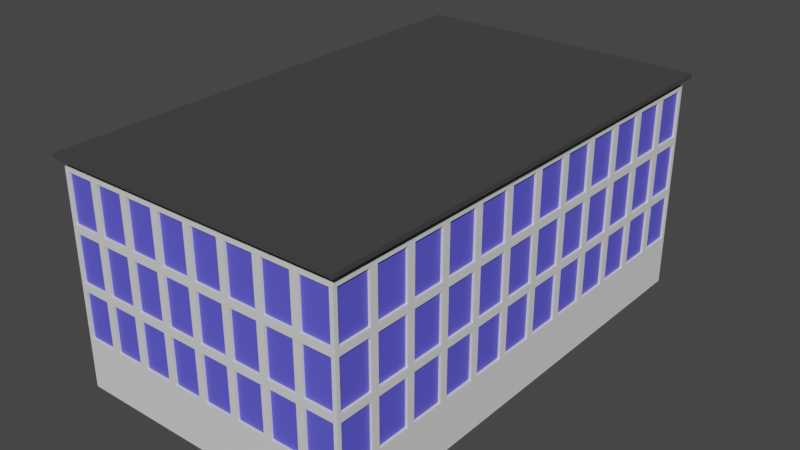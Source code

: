 # Source: office3.blend  (saved by Blender 2.92.15; exported with 4.5.12 LTS)
import bpy
from mathutils import Matrix  # noqa: F401  (used for matrix-valued properties, if any)

bpy.ops.wm.read_factory_settings(use_empty=True)
scene = bpy.context.scene
scene.name = 'Scene'

# ---- collections
col_collection = bpy.data.collections.new('Collection'); scene.collection.children.link(col_collection)

# ---- materials (node trees are filled in below, after node groups)
mat_glass = bpy.data.materials.new('Glass')
mat_glass.use_transparent_shadow = False
mat_beton = bpy.data.materials.new('Beton')
mat_beton.use_transparent_shadow = False
mat_roof = bpy.data.materials.new('Roof')
mat_roof.use_transparent_shadow = False

# ---- material node trees
mat_glass.use_nodes = True; mat_glass.node_tree.nodes.clear()
_N = mat_glass.node_tree.nodes; _L = mat_glass.node_tree.links
n0 = _N.new('ShaderNodeBsdfPrincipled'); n0.name = 'Principled BSDF'; n0.location = (10, 300)
n0.distribution = 'GGX'
n0.subsurface_method = 'BURLEY'
n0.inputs[0].default_value = (0.11, 0.1033, 0.8, 1.0)
n0.inputs[3].default_value = 1.45
n0.inputs[27].default_value = (0.0, 0.0, 0.0, 1.0)
n0.inputs[28].default_value = 1.0
n1 = _N.new('ShaderNodeOutputMaterial'); n1.name = 'Material Output'; n1.location = (300, 300)
_L.new(n0.outputs[0], n1.inputs[0])
n1.is_active_output = True
mat_beton.use_nodes = True; mat_beton.node_tree.nodes.clear()
_N = mat_beton.node_tree.nodes; _L = mat_beton.node_tree.links
n0 = _N.new('ShaderNodeBsdfPrincipled'); n0.name = 'Principled BSDF'; n0.location = (10, 300)
n0.distribution = 'GGX'
n0.subsurface_method = 'BURLEY'
n0.inputs[3].default_value = 1.45
n0.inputs[27].default_value = (0.0, 0.0, 0.0, 1.0)
n0.inputs[28].default_value = 1.0
n1 = _N.new('ShaderNodeOutputMaterial'); n1.name = 'Material Output'; n1.location = (300, 300)
_L.new(n0.outputs[0], n1.inputs[0])
n1.is_active_output = True
mat_roof.use_nodes = True; mat_roof.node_tree.nodes.clear()
_N = mat_roof.node_tree.nodes; _L = mat_roof.node_tree.links
n0 = _N.new('ShaderNodeBsdfPrincipled'); n0.name = 'Principled BSDF'; n0.location = (10, 300)
n0.distribution = 'GGX'
n0.subsurface_method = 'BURLEY'
n0.inputs[0].default_value = (0.0578, 0.0578, 0.0578, 1.0)
n0.inputs[3].default_value = 1.45
n0.inputs[27].default_value = (0.0, 0.0, 0.0, 1.0)
n0.inputs[28].default_value = 1.0
n1 = _N.new('ShaderNodeOutputMaterial'); n1.name = 'Material Output'; n1.location = (300, 300)
_L.new(n0.outputs[0], n1.inputs[0])
n1.is_active_output = True

# ---- world
world_world = bpy.data.worlds.new('World'); scene.world = world_world
world_world.use_nodes = True; world_world.node_tree.nodes.clear()
_N = world_world.node_tree.nodes; _L = world_world.node_tree.links
n0 = _N.new('ShaderNodeOutputWorld'); n0.name = 'World Output'; n0.location = (300, 300)
n1 = _N.new('ShaderNodeBackground'); n1.name = 'Background'; n1.location = (10, 300)
n1.inputs[0].default_value = (0.05088, 0.05088, 0.05088, 1.0)
_L.new(n1.outputs[0], n0.inputs[0])
n0.is_active_output = True
world_world.color = (0.05088, 0.05088, 0.05088)
world_world.use_sun_shadow = False
world_world.sun_shadow_jitter_overblur = 0.0

# ---- meshes
me_cube_001 = bpy.data.meshes.new('Cube.001')
me_cube_001.from_pydata([(0.0, 25.0, 10.33), (0.0, 12.5, 17.21), (0.0, 25.0, -1.0), (0.0, 25.0, 16.0), (15.0, 0.0, -1.0), (15.0, 0.0, 16.0), (15.0, 25.0, -1.0), (15.0, 24.6, 15.6), (0.0, 25.0, 4.667), (15.0, 24.6, 9.933), (15.0, 24.6, 5.067), (15.0, 0.0, 10.33), (15.0, 0.0, 4.667), (0.0, 20.83, 17.21), (0.0, 16.67, 17.21), (15.0, 4.167, -1.0), (15.0, 8.333, -1.0), (15.0, 12.5, -1.0), (15.0, 16.67, -1.0), (15.0, 20.83, -1.0), (15.0, 20.43, 15.6), (15.0, 17.07, 15.6), (15.0, 12.1, 15.6), (15.0, 8.733, 15.6), (15.0, 3.767, 15.6), (15.0, 20.43, 4.267), (15.0, 16.27, 5.067), (15.0, 12.1, 4.267), (15.0, 7.933, 5.067), (15.0, 4.567, 5.067), (15.0, 20.43, 10.73), (15.0, 16.27, 9.933), (15.0, 12.1, 10.73), (15.0, 7.933, 9.933), (15.0, 4.567, 9.933), (11.25, 25.0, -1.0), (7.5, 25.0, -1.0), (3.75, 25.0, -1.0), (4.15, 25.0, 15.6), (7.1, 25.0, 15.6), (11.65, 25.0, 15.6), (4.15, 25.0, 4.267), (7.9, 25.0, 5.067), (10.85, 25.0, 5.067), (4.15, 25.0, 10.73), (7.9, 25.0, 9.933), (10.85, 25.0, 9.933), (0.0, 0.0, 17.21), (0.0, 4.167, 17.21), (0.0, 8.333, 17.21), (15.0, 4.567, 15.6), (15.0, 0.4, 4.267), (15.0, 0.4, 15.6), (15.0, 0.4, -0.6), (15.0, 24.6, 10.73), (15.0, 24.6, 4.267), (15.0, 0.4, 10.73), (15.0, 3.767, -0.6), (15.0, 4.567, 4.267), (15.0, 3.767, 4.267), (15.0, 4.567, 10.73), (15.0, 3.767, 10.73), (15.0, 12.1, -0.6), (15.0, 8.733, -0.6), (15.0, 21.23, 15.6), (15.0, 17.07, -0.6), (15.0, 20.43, -0.6), (15.0, 16.27, 15.6), (15.0, 12.9, 15.6), (15.0, 7.933, 15.6), (15.0, 20.43, 5.067), (15.0, 21.23, 5.067), (15.0, 16.27, 4.267), (15.0, 17.07, 4.267), (15.0, 12.1, 5.067), (15.0, 12.9, 5.067), (15.0, 7.933, 4.267), (15.0, 8.733, 4.267), (15.0, 20.43, 9.933), (15.0, 21.23, 9.933), (15.0, 16.27, 10.73), (15.0, 17.07, 10.73), (15.0, 12.1, 9.933), (15.0, 12.9, 9.933), (15.0, 7.933, 10.73), (15.0, 8.733, 10.73), (14.6, 25.0, 15.6), (14.6, 25.0, 10.73), (14.6, 25.0, 4.267), (15.0, 21.23, -0.6), (15.0, 24.6, -0.6), (15.0, 0.4, 9.933), (15.0, 0.4, 5.067), (15.0, 4.567, -0.6), (15.0, 4.167, 4.667), (15.0, 3.767, 5.067), (15.0, 4.167, 10.33), (15.0, 3.767, 9.933), (15.0, 7.933, -0.6), (15.0, 12.9, -0.6), (15.0, 16.27, -0.6), (15.0, 20.83, 16.0), (15.0, 16.67, 16.0), (15.0, 12.5, 16.0), (15.0, 8.333, 16.0), (15.0, 4.167, 16.0), (15.0, 20.83, 4.667), (15.0, 21.23, 4.267), (15.0, 16.67, 4.667), (15.0, 17.07, 5.067), (15.0, 12.5, 4.667), (15.0, 12.9, 4.267), (15.0, 8.333, 4.667), (15.0, 8.733, 5.067), (15.0, 20.83, 10.33), (15.0, 21.23, 10.73), (15.0, 16.67, 10.33), (15.0, 17.07, 9.933), (15.0, 12.5, 10.33), (15.0, 12.9, 10.73), (15.0, 8.333, 10.33), (15.0, 8.733, 9.933), (0.4, 25.0, 9.933), (0.4, 25.0, 5.067), (15.0, 25.0, 16.0), (14.6, 25.0, 9.933), (10.85, 25.0, 15.6), (14.6, 25.0, 5.067), (11.65, 25.0, -0.6), (14.6, 25.0, -0.6), (10.85, 25.0, 4.267), (11.65, 25.0, 4.267), (10.85, 25.0, 10.73), (11.65, 25.0, 10.73), (3.35, 25.0, 15.6), (7.1, 25.0, -0.6), (4.15, 25.0, -0.6), (7.9, 25.0, 15.6), (4.15, 25.0, 5.067), (3.35, 25.0, 5.067), (7.9, 25.0, 4.267), (7.1, 25.0, 4.267), (4.15, 25.0, 9.933), (3.35, 25.0, 9.933), (7.9, 25.0, 10.73), (7.1, 25.0, 10.73), (0.4, 25.0, 4.267), (0.4, 25.0, -0.6), (3.35, 25.0, -0.6), (0.4, 25.0, 10.73), (0.4, 25.0, 15.6), (15.0, 25.0, 10.33), (15.0, 25.0, 4.667), (10.85, 25.0, -0.6), (11.25, 25.0, 4.667), (11.65, 25.0, 5.067), (11.25, 25.0, 10.33), (11.65, 25.0, 9.933), (7.9, 25.0, -0.6), (3.75, 25.0, 16.0), (7.5, 25.0, 16.0), (11.25, 25.0, 16.0), (3.75, 25.0, 4.667), (3.35, 25.0, 4.267), (7.5, 25.0, 4.667), (7.1, 25.0, 5.067), (3.75, 25.0, 10.33), (3.35, 25.0, 10.73), (7.5, 25.0, 10.33), (7.1, 25.0, 9.933), (0.4, 24.75, 9.933), (0.4, 24.75, 5.067), (0.4, 24.75, 4.267), (0.4, 24.75, -0.6), (3.35, 24.75, -0.6), (14.75, 21.23, -0.6), (14.75, 24.6, -0.6), (14.75, 0.4, 4.267), (14.75, 0.4, -0.6), (0.4, 24.75, 15.6), (0.4, 24.75, 10.73), (14.75, 0.4, 15.6), (14.75, 0.4, 10.73), (14.75, 0.4, 9.933), (14.75, 0.4, 5.067), (14.75, 3.767, -0.6), (14.75, 4.567, -0.6), (14.75, 7.933, -0.6), (14.75, 8.733, -0.6), (14.75, 12.1, -0.6), (14.75, 12.9, -0.6), (14.75, 16.27, -0.6), (14.75, 17.07, -0.6), (14.75, 20.43, -0.6), (14.6, 24.75, -0.6), (11.65, 24.75, -0.6), (10.85, 24.75, -0.6), (7.9, 24.75, -0.6), (7.1, 24.75, -0.6), (4.15, 24.75, -0.6), (14.75, 3.767, 15.6), (14.75, 24.6, 9.933), (14.75, 24.6, 5.067), (14.75, 3.767, 4.267), (14.75, 3.767, 10.73), (14.75, 20.43, 15.6), (14.75, 17.07, 15.6), (14.75, 12.1, 15.6), (14.75, 8.733, 15.6), (14.75, 21.23, 5.067), (14.75, 20.43, 4.267), (14.75, 17.07, 4.267), (14.75, 16.27, 5.067), (14.75, 12.9, 5.067), (14.75, 12.1, 4.267), (14.75, 8.733, 4.267), (14.75, 7.933, 5.067), (14.75, 4.567, 5.067), (14.75, 21.23, 9.933), (14.75, 20.43, 10.73), (14.75, 17.07, 10.73), (14.75, 16.27, 9.933), (14.75, 12.9, 9.933), (14.75, 12.1, 10.73), (14.75, 8.733, 10.73), (14.75, 7.933, 9.933), (14.75, 4.567, 9.933), (14.75, 24.6, 15.6), (14.75, 24.6, 10.73), (14.75, 24.6, 4.267), (14.75, 3.767, 5.067), (14.75, 3.767, 9.933), (14.75, 21.23, 15.6), (14.75, 16.27, 15.6), (14.75, 12.9, 15.6), (14.75, 7.933, 15.6), (14.75, 4.567, 15.6), (14.75, 21.23, 4.267), (14.75, 20.43, 5.067), (14.75, 17.07, 5.067), (14.75, 16.27, 4.267), (14.75, 12.9, 4.267), (14.75, 12.1, 5.067), (14.75, 8.733, 5.067), (14.75, 7.933, 4.267), (14.75, 4.567, 4.267), (14.75, 21.23, 10.73), (14.75, 20.43, 9.933), (14.75, 17.07, 9.933), (14.75, 16.27, 10.73), (14.75, 12.9, 10.73), (14.75, 12.1, 9.933), (14.75, 8.733, 9.933), (14.75, 7.933, 10.73), (14.75, 4.567, 10.73), (14.6, 24.75, 15.6), (14.6, 24.75, 10.73), (11.65, 24.75, 15.6), (14.6, 24.75, 4.267), (11.65, 24.75, 4.267), (11.65, 24.75, 10.73), (4.15, 24.75, 15.6), (7.1, 24.75, 15.6), (3.35, 24.75, 5.067), (4.15, 24.75, 4.267), (7.1, 24.75, 4.267), (7.9, 24.75, 5.067), (10.85, 24.75, 5.067), (3.35, 24.75, 9.933), (4.15, 24.75, 10.73), (7.1, 24.75, 10.73), (7.9, 24.75, 9.933), (10.85, 24.75, 9.933), (14.6, 24.75, 9.933), (14.6, 24.75, 5.067), (11.65, 24.75, 5.067), (11.65, 24.75, 9.933), (3.35, 24.75, 15.6), (7.9, 24.75, 15.6), (10.85, 24.75, 15.6), (3.35, 24.75, 4.267), (4.15, 24.75, 5.067), (7.1, 24.75, 5.067), (7.9, 24.75, 4.267), (10.85, 24.75, 4.267), (3.35, 24.75, 10.73), (4.15, 24.75, 9.933), (7.1, 24.75, 9.933), (7.9, 24.75, 10.73), (10.85, 24.75, 10.73), (14.65, 0.0, 16.0), (14.59, 20.83, 16.0), (14.64, 4.167, 16.0), (14.62, 12.5, 16.0), (14.63, 8.333, 16.0), (14.58, 25.0, 16.0), (14.6, 16.67, 16.0), (3.404, 24.62, 16.0), (14.58, 24.59, 16.0), (6.792, 24.61, 16.0), (0.0, 24.62, 16.0), (10.17, 24.6, 16.0), (15.0, 24.59, 16.0), (15.59, 21.5, 16.75), (15.61, 17.34, 16.75), (15.61, 17.34, 17.21), (15.65, 4.838, 17.21), (15.65, 4.838, 16.75), (15.59, 21.5, 17.21), (14.65, 0.0, 16.75), (10.17, 24.6, 16.75), (6.792, 24.61, 16.75), (3.404, 24.62, 16.75), (14.59, 20.83, 16.75), (14.64, 4.167, 16.75), (14.62, 12.5, 16.75), (14.63, 8.333, 16.75), (14.6, 16.67, 16.75), (14.58, 24.59, 16.75), (0.0, 24.62, 16.75), (14.65, 0.0, 17.21), (10.17, 24.6, 17.21), (6.792, 24.61, 17.21), (3.404, 24.62, 17.21), (14.59, 20.83, 17.21), (14.64, 4.167, 17.21), (14.62, 12.5, 17.21), (14.63, 8.333, 17.21), (14.6, 16.67, 17.21), (14.58, 24.59, 17.21), (0.0, 24.62, 17.21), (15.66, 0.0, 17.21), (15.66, 0.0, 16.75), (7.796, 25.61, 16.75), (7.796, 25.61, 17.21), (15.58, 25.59, 17.21), (15.58, 25.59, 16.75), (11.17, 25.6, 16.75), (11.17, 25.6, 17.21), (15.63, 9.004, 17.21), (15.63, 9.004, 16.75), (15.62, 13.17, 16.75), (15.62, 13.17, 17.21), (4.407, 25.62, 17.21), (4.407, 25.62, 16.75), (0.0, 25.63, 16.75), (0.0, 25.63, 17.21), (0.0, 25.0, -5.914), (15.0, 0.0, -5.914), (15.0, 25.0, -5.914), (15.0, 4.167, -5.914), (15.0, 8.333, -5.914), (15.0, 12.5, -5.914), (15.0, 16.67, -5.914), (15.0, 20.83, -5.914), (11.25, 25.0, -5.914), (7.5, 25.0, -5.914), (3.75, 25.0, -5.914)], [], [(76, 58, 245, 244), (61, 24, 200, 204), (113, 74, 242, 243), (23, 85, 224, 208), (72, 111, 241, 240), (123, 122, 170, 171), (159, 3, 300, 297), (32, 22, 207, 223), (109, 70, 238, 239), (21, 81, 220, 206), (55, 107, 237, 229), (30, 20, 205, 219), (69, 50, 236, 235), (34, 29, 217, 226), (67, 68, 234, 233), (28, 33, 225, 216), (7, 64, 232, 227), (83, 75, 213, 222), (26, 31, 221, 212), (79, 71, 209, 218), (97, 91, 183, 231), (57, 59, 203, 185), (104, 294, 292, 105), (103, 293, 294, 104), (102, 296, 293, 103), (101, 291, 296, 102), (124, 295, 298, 302), (161, 160, 299, 301), (160, 159, 297, 299), (92, 95, 230, 184), (77, 63, 188, 215), (62, 27, 214, 189), (105, 292, 290, 5), (73, 65, 192, 211), (90, 55, 229, 176), (66, 25, 210, 193), (54, 7, 227, 228), (33, 34, 226, 225), (85, 32, 223, 224), (52, 24, 105, 5), (53, 51, 12, 4), (9, 10, 152, 151), (56, 52, 5, 11), (51, 59, 94, 12), (61, 56, 11, 96), (57, 53, 4, 15), (62, 63, 16, 17), (66, 65, 18, 19), (21, 20, 101, 102), (23, 22, 103, 104), (10, 71, 106, 152), (73, 25, 106, 108), (26, 75, 110, 108), (77, 27, 110, 112), (28, 29, 94, 112), (79, 9, 151, 114), (30, 81, 116, 114), (83, 31, 116, 118), (32, 85, 120, 118), (34, 33, 120, 96), (25, 66, 19, 106), (65, 73, 108, 18), (27, 62, 17, 110), (63, 77, 112, 16), (59, 57, 15, 94), (71, 79, 114, 106), (31, 26, 108, 116), (75, 83, 118, 110), (33, 28, 112, 120), (29, 34, 96, 94), (20, 30, 114, 101), (81, 21, 102, 116), (22, 32, 118, 103), (85, 23, 104, 120), (24, 61, 96, 105), (7, 54, 151, 124), (55, 90, 6, 152), (90, 89, 19, 6), (92, 91, 11, 12), (95, 92, 12, 94), (91, 97, 96, 11), (98, 93, 15, 16), (100, 99, 17, 18), (64, 7, 302, 101), (68, 67, 102, 103), (50, 69, 104, 105), (107, 55, 152, 106), (70, 109, 108, 106), (111, 72, 108, 110), (74, 113, 112, 110), (58, 76, 112, 94), (54, 115, 114, 151), (117, 78, 114, 116), (80, 119, 118, 116), (121, 82, 118, 120), (84, 60, 96, 120), (89, 107, 106, 19), (72, 100, 18, 108), (99, 111, 110, 17), (76, 98, 16, 112), (93, 58, 94, 15), (78, 70, 106, 114), (109, 117, 116, 108), (82, 74, 110, 118), (113, 121, 120, 112), (97, 95, 94, 96), (115, 64, 101, 114), (67, 80, 116, 102), (119, 68, 103, 118), (69, 84, 120, 104), (60, 50, 105, 96), (122, 123, 8, 0), (87, 86, 124, 151), (86, 40, 161, 295, 124), (129, 88, 152, 6), (88, 131, 154, 152), (133, 87, 151, 156), (128, 129, 6, 35), (136, 135, 36, 37), (39, 38, 159, 160), (123, 139, 162, 8), (141, 41, 162, 164), (42, 43, 154, 164), (143, 122, 0, 166), (44, 145, 168, 166), (46, 45, 168, 156), (139, 143, 166, 162), (45, 42, 164, 168), (43, 46, 156, 154), (38, 44, 166, 159), (145, 39, 160, 168), (40, 133, 156, 161), (41, 136, 37, 162), (135, 141, 164, 36), (131, 128, 35, 154), (146, 147, 2, 8), (147, 148, 37, 2), (150, 149, 0, 3), (127, 125, 151, 152), (155, 127, 152, 154), (125, 157, 156, 151), (158, 153, 35, 36), (134, 150, 3, 159), (126, 137, 160, 161), (163, 146, 8, 162), (138, 165, 164, 162), (130, 140, 164, 154), (149, 167, 166, 0), (169, 142, 166, 168), (144, 132, 156, 168), (142, 138, 162, 166), (165, 169, 168, 164), (157, 155, 154, 156), (167, 134, 159, 166), (137, 144, 168, 160), (132, 126, 161, 156), (148, 163, 162, 37), (140, 158, 36, 164), (153, 130, 154, 35), (195, 259, 258, 194), (260, 257, 255, 256), (204, 200, 181, 182), (230, 231, 183, 184), (185, 203, 177, 178), (275, 276, 273, 274), (176, 229, 237, 175), (193, 210, 211, 192), (191, 240, 241, 190), (189, 214, 215, 188), (187, 244, 245, 186), (202, 201, 218, 209), (238, 247, 248, 239), (212, 221, 222, 213), (242, 251, 252, 243), (216, 225, 226, 217), (228, 227, 232, 246), (219, 205, 206, 220), (249, 233, 234, 250), (223, 207, 208, 224), (253, 235, 236, 254), (171, 170, 268, 263), (281, 286, 287, 282), (266, 271, 272, 267), (180, 179, 277, 285), (269, 261, 262, 270), (288, 278, 279, 289), (173, 172, 280, 174), (199, 264, 265, 198), (197, 283, 284, 196), (147, 146, 172, 173), (115, 54, 228, 246), (148, 147, 173, 174), (78, 117, 248, 247), (119, 80, 249, 250), (82, 121, 252, 251), (89, 90, 176, 175), (60, 84, 253, 254), (125, 127, 274, 273), (107, 89, 175, 237), (127, 155, 275, 274), (51, 53, 178, 177), (86, 87, 256, 255), (100, 72, 240, 191), (157, 125, 273, 276), (149, 150, 179, 180), (40, 86, 255, 257), (111, 99, 190, 241), (88, 129, 194, 258), (98, 76, 244, 187), (150, 134, 277, 179), (131, 88, 258, 259), (58, 93, 186, 245), (137, 126, 279, 278), (129, 128, 195, 194), (87, 133, 260, 256), (52, 56, 182, 181), (70, 78, 247, 238), (146, 163, 280, 172), (153, 158, 197, 196), (91, 92, 184, 183), (117, 109, 239, 248), (165, 138, 281, 282), (135, 136, 199, 198), (74, 82, 251, 242), (140, 130, 284, 283), (38, 39, 262, 261), (121, 113, 243, 252), (167, 149, 180, 285), (139, 123, 171, 263), (95, 97, 231, 230), (142, 169, 287, 286), (41, 141, 265, 264), (24, 52, 181, 200), (64, 115, 246, 232), (132, 144, 288, 289), (43, 42, 266, 267), (80, 67, 233, 249), (138, 142, 286, 281), (122, 143, 268, 170), (10, 9, 201, 202), (68, 119, 250, 234), (169, 165, 282, 287), (145, 44, 269, 270), (84, 69, 235, 253), (155, 157, 276, 275), (45, 46, 272, 271), (59, 51, 177, 203), (50, 60, 254, 236), (134, 167, 285, 277), (143, 139, 263, 268), (56, 61, 204, 182), (144, 137, 278, 288), (53, 57, 185, 178), (42, 45, 271, 266), (126, 132, 289, 279), (93, 98, 187, 186), (46, 43, 267, 272), (163, 148, 174, 280), (63, 62, 189, 188), (44, 38, 261, 269), (158, 140, 283, 197), (99, 100, 191, 190), (39, 145, 270, 262), (20, 21, 206, 205), (130, 153, 196, 284), (65, 66, 193, 192), (133, 40, 257, 260), (22, 23, 208, 207), (136, 41, 264, 199), (71, 10, 202, 209), (141, 135, 198, 265), (25, 73, 211, 210), (128, 131, 259, 195), (75, 26, 212, 213), (27, 77, 215, 214), (29, 28, 216, 217), (9, 79, 218, 201), (81, 30, 219, 220), (31, 83, 222, 221), (325, 320, 331, 306), (299, 297, 312, 311), (294, 293, 315, 316), (301, 299, 311, 310), (298, 301, 310, 318), (291, 298, 318, 313), (297, 300, 319, 312), (292, 294, 316, 314), (301, 298, 295, 161), (290, 292, 314, 309), (296, 291, 313, 317), (302, 7, 124), (302, 298, 291, 101), (310, 311, 333, 337), (323, 322, 334, 343), (315, 317, 304, 341), (324, 328, 305, 308), (318, 310, 337, 336), (322, 321, 338, 334), (316, 315, 341, 340), (328, 326, 342, 305), (293, 296, 317, 315), (327, 326, 1, 49), (326, 328, 14, 1), (328, 324, 13, 14), (320, 325, 48, 47), (325, 327, 49, 48), (324, 329, 321, 13), (323, 330, 13), (321, 322, 13), (322, 323, 13), (312, 319, 345, 344), (307, 340, 339, 306), (332, 307, 306, 331), (333, 344, 343, 334), (304, 303, 308, 305), (337, 333, 334, 338), (341, 304, 305, 342), (336, 337, 338, 335), (340, 341, 342, 339), (344, 345, 346, 343), (303, 336, 335, 308), (317, 313, 303, 304), (311, 312, 344, 333), (327, 325, 306, 339), (309, 314, 307, 332), (329, 324, 308, 335), (314, 316, 340, 307), (313, 318, 336, 303), (330, 323, 343, 346), (326, 327, 339, 342), (321, 329, 335, 338), (15, 4, 348, 350), (2, 37, 357, 347), (6, 19, 354, 349), (16, 15, 350, 351), (17, 16, 351, 352), (35, 6, 349, 355), (36, 35, 355, 356), (18, 17, 352, 353), (19, 18, 353, 354), (37, 36, 356, 357)])
me_cube_001.polygons.foreach_set('material_index', [1, 1, 1, 1, 1, 1, 1, 1, 1, 1, 1, 1, 1, 1, 1, 1, 1, 1, 1, 1, 1, 1, 1, 1, 1, 1, 1, 1, 1, 1, 1, 1, 1, 1, 1, 1, 1, 1, 1, 1, 1, 1, 1, 1, 1, 1, 1, 1, 1, 1, 1, 1, 1, 1, 1, 1, 1, 1, 1, 1, 1, 1, 1, 1, 1, 1, 1, 1, 1, 1, 1, 1, 1, 1, 1, 1, 1, 1, 1, 1, 1, 1, 1, 1, 1, 1, 1, 1, 1, 1, 1, 1, 1, 1, 1, 1, 1, 1, 1, 1, 1, 1, 1, 1, 1, 1, 1, 1, 1, 1, 1, 1, 1, 1, 1, 1, 1, 1, 1, 1, 1, 1, 1, 1, 1, 1, 1, 1, 1, 1, 1, 1, 1, 1, 1, 1, 1, 1, 1, 1, 1, 1, 1, 1, 1, 1, 1, 1, 1, 1, 1, 1, 1, 1, 1, 1, 1, 1, 1, 0, 0, 0, 0, 0, 0, 0, 0, 0, 0, 0, 0, 0, 0, 0, 0, 0, 0, 0, 0, 0, 0, 0, 0, 0, 0, 0, 0, 0, 0, 1, 1, 1, 1, 1, 1, 1, 1, 1, 1, 1, 1, 1, 1, 1, 1, 1, 1, 1, 1, 1, 1, 1, 1, 1, 1, 1, 1, 1, 1, 1, 1, 1, 1, 1, 1, 1, 1, 1, 1, 1, 1, 1, 1, 1, 1, 1, 1, 1, 1, 1, 1, 1, 1, 1, 1, 1, 1, 1, 1, 1, 1, 1, 1, 1, 1, 1, 1, 1, 1, 1, 1, 1, 1, 1, 1, 1, 1, 1, 1, 1, 1, 1, 1, 1, 1, 1, 1, 1, 1, 2, 2, 2, 2, 2, 2, 2, 2, 1, 2, 2, 1, 1, 2, 2, 2, 2, 2, 2, 2, 2, 2, 2, 2, 2, 2, 2, 2, 2, 2, 2, 2, 2, 2, 2, 2, 2, 2, 2, 2, 2, 2, 2, 2, 2, 2, 2, 2, 2, 2, 2, 2, 1, 1, 1, 1, 1, 1, 1, 1, 1, 1])
_uv = me_cube_001.uv_layers.new(name='UVMap')
_uv.uv.foreach_set('vector', [6.243, 1.25, 6.243, 2.885, 6.122, 2.885, 6.122, 1.25, 1.264, 1.25, 1.264, 3.613, 1.143, 3.613, 1.143, 1.25, 6.729, 2.885, 6.729, 1.25, 6.85, 1.25, 6.85, 2.885, 1.264, 3.613, 1.264, 1.25, 1.386, 1.25, 1.386, 3.613, -0.0713, 3.613, -0.0713, 5.249, -0.1927, 5.249, -0.1927, 3.613, 4.422, 1.25, 4.422, 3.613, 4.3, 3.613, 4.3, 1.25, 7.537, -10.89, 9.358, -10.89, 9.358, -10.71, 7.705, -10.71, 1.507, 1.25, 1.507, 3.613, 1.386, 3.613, 1.386, 1.25, 7.214, 2.885, 7.214, 1.25, 7.336, 1.25, 7.336, 2.885, 1.507, 3.613, 1.507, 1.25, 1.629, 1.25, 1.629, 3.613, 6.243, 2.885, 6.243, 4.52, 6.122, 4.52, 6.122, 2.885, 1.75, 1.25, 1.75, 3.613, 1.629, 3.613, 1.629, 1.25, 6.364, 1.25, 6.364, 2.885, 6.243, 2.885, 6.243, 1.25, -0.3142, 3.613, -0.3142, 1.25, -0.1927, 1.25, -0.1927, 3.613, 0.05014, 3.613, 0.05014, 5.249, -0.0713, 5.249, -0.0713, 3.613, 0.5358, 1.25, 0.5358, 3.613, 0.4144, 3.613, 0.4144, 1.25, 6.364, 2.885, 6.364, 4.52, 6.243, 4.52, 6.243, 2.885, -0.1927, 3.613, -0.1927, 1.25, -0.0713, 1.25, -0.0713, 3.613, 0.7787, 1.25, 0.7787, 3.613, 0.6573, 3.613, 0.6573, 1.25, -0.0713, 3.613, -0.0713, 1.25, 0.05014, 1.25, 0.05014, 3.613, -0.557, 3.613, -0.557, 5.249, -0.6785, 5.249, -0.6785, 3.613, 3.207, 1.25, 3.207, 3.613, 3.086, 3.613, 3.086, 1.25, 2.072, -2.798, 2.253, -2.798, 2.246, -0.7743, 2.072, -0.7743, 2.072, -4.822, 2.259, -4.822, 2.253, -2.798, 2.072, -2.798, 2.072, -6.846, 2.265, -6.846, 2.259, -4.822, 2.072, -4.822, 2.072, -8.869, 2.271, -8.869, 2.265, -6.846, 2.072, -6.846, 2.072, -10.89, 2.278, -10.89, 2.277, -10.69, 2.072, -10.69, 3.894, -10.89, 5.715, -10.89, 6.059, -10.7, 4.421, -10.7, 5.715, -10.89, 7.537, -10.89, 7.705, -10.71, 6.059, -10.7, -0.557, 5.249, -0.557, 3.613, -0.4356, 3.613, -0.4356, 5.249, 4.422, 3.613, 4.422, 1.25, 4.543, 1.25, 4.543, 3.613, 3.329, 1.25, 3.329, 3.613, 3.207, 3.613, 3.207, 1.25, 2.072, -0.7743, 2.246, -0.7743, 2.24, 1.25, 2.072, 1.25, 4.543, 3.613, 4.543, 1.25, 4.664, 1.25, 4.664, 3.613, 3.45, 1.25, 3.45, 3.613, 3.329, 3.613, 3.329, 1.25, 3.572, 1.25, 3.572, 3.613, 3.45, 3.613, 3.45, 1.25, 1.872, 1.25, 1.872, 3.613, 1.75, 3.613, 1.75, 1.25, 6.486, 1.25, 6.486, 2.885, 6.364, 2.885, 6.364, 1.25, 6.85, 2.885, 6.85, 1.25, 6.972, 1.25, 6.972, 2.885, -8.377, -10.7, -8.377, -9.064, -8.571, -8.869, -8.571, -10.89, -0.5085, -10.7, -2.872, -10.7, -3.067, -10.89, -0.3142, -10.89, -5.625, 1.055, -3.261, 1.055, -3.067, 1.25, -5.819, 1.25, -6.013, -10.7, -8.377, -10.7, -8.571, -10.89, -5.819, -10.89, -2.872, -10.7, -2.872, -9.064, -3.067, -8.869, -3.067, -10.89, -6.013, -9.064, -6.013, -10.7, -5.819, -10.89, -5.819, -8.869, -0.5085, -9.064, -0.5085, -10.7, -0.3142, -10.89, -0.3142, -8.869, -0.5085, -5.016, -0.5085, -6.651, -0.3142, -6.846, -0.3142, -4.822, -0.5085, -0.9685, -0.5085, -2.604, -0.3142, -2.798, -0.3142, -0.7743, -8.377, -2.604, -8.377, -0.9685, -8.571, -0.7743, -8.571, -2.798, -8.377, -6.651, -8.377, -5.016, -8.571, -4.822, -8.571, -6.846, -3.261, 1.055, -3.261, -0.58, -3.067, -0.7743, -3.067, 1.25, -2.872, -2.604, -2.872, -0.9685, -3.067, -0.7743, -3.067, -2.798, -3.261, -2.992, -3.261, -4.628, -3.067, -4.822, -3.067, -2.798, -2.872, -6.651, -2.872, -5.016, -3.067, -4.822, -3.067, -6.846, -3.261, -7.04, -3.261, -8.675, -3.067, -8.869, -3.067, -6.846, -5.625, -0.58, -5.625, 1.055, -5.819, 1.25, -5.819, -0.7743, -6.013, -0.9685, -6.013, -2.604, -5.819, -2.798, -5.819, -0.7743, -5.625, -4.628, -5.625, -2.992, -5.819, -2.798, -5.819, -4.822, -6.013, -5.016, -6.013, -6.651, -5.819, -6.846, -5.819, -4.822, -5.625, -8.675, -5.625, -7.04, -5.819, -6.846, -5.819, -8.869, -2.872, -0.9685, -0.5085, -0.9685, -0.3142, -0.7743, -3.067, -0.7743, -0.5085, -2.604, -2.872, -2.604, -3.067, -2.798, -0.3142, -2.798, -2.872, -5.016, -0.5085, -5.016, -0.3142, -4.822, -3.067, -4.822, -0.5085, -6.651, -2.872, -6.651, -3.067, -6.846, -0.3142, -6.846, -2.872, -9.064, -0.5085, -9.064, -0.3142, -8.869, -3.067, -8.869, -3.261, -0.58, -5.625, -0.58, -5.819, -0.7743, -3.067, -0.7743, -5.625, -2.992, -3.261, -2.992, -3.067, -2.798, -5.819, -2.798, -3.261, -4.628, -5.625, -4.628, -5.819, -4.822, -3.067, -4.822, -5.625, -7.04, -3.261, -7.04, -3.067, -6.846, -5.819, -6.846, -3.261, -8.675, -5.625, -8.675, -5.819, -8.869, -3.067, -8.869, -8.377, -0.9685, -6.013, -0.9685, -5.819, -0.7743, -8.571, -0.7743, -6.013, -2.604, -8.377, -2.604, -8.571, -2.798, -5.819, -2.798, -8.377, -5.016, -6.013, -5.016, -5.819, -4.822, -8.571, -4.822, -6.013, -6.651, -8.377, -6.651, -8.571, -6.846, -5.819, -6.846, -8.377, -9.064, -6.013, -9.064, -5.819, -8.869, -8.571, -8.869, -8.377, 1.055, -6.013, 1.055, -5.819, 1.25, -8.571, 1.25, -2.872, 1.055, -0.5085, 1.055, -0.3142, 1.25, -3.067, 1.25, -0.5085, 1.055, -0.5085, -0.58, -0.3142, -0.7743, -0.3142, 1.25, -3.261, -10.7, -5.625, -10.7, -5.819, -10.89, -3.067, -10.89, -3.261, -9.064, -3.261, -10.7, -3.067, -10.89, -3.067, -8.869, -5.625, -10.7, -5.625, -9.064, -5.819, -8.869, -5.819, -10.89, -0.5085, -7.04, -0.5085, -8.675, -0.3142, -8.869, -0.3142, -6.846, -0.5085, -2.992, -0.5085, -4.628, -0.3142, -4.822, -0.3142, -2.798, -8.377, -0.58, -8.377, 1.055, -8.571, 1.048, -8.571, -0.7743, -8.377, -4.628, -8.377, -2.992, -8.571, -2.798, -8.571, -4.822, -8.377, -8.675, -8.377, -7.04, -8.571, -6.846, -8.571, -8.869, -2.872, -0.58, -2.872, 1.055, -3.067, 1.25, -3.067, -0.7743, -3.261, -0.9685, -3.261, -2.604, -3.067, -2.798, -3.067, -0.7743, -2.872, -4.628, -2.872, -2.992, -3.067, -2.798, -3.067, -4.822, -3.261, -5.016, -3.261, -6.651, -3.067, -6.846, -3.067, -4.822, -2.872, -8.675, -2.872, -7.04, -3.067, -6.846, -3.067, -8.869, -6.013, 1.055, -6.013, -0.58, -5.819, -0.7743, -5.819, 1.25, -5.625, -2.604, -5.625, -0.9685, -5.819, -0.7743, -5.819, -2.798, -6.013, -2.992, -6.013, -4.628, -5.819, -4.822, -5.819, -2.798, -5.625, -6.651, -5.625, -5.016, -5.819, -4.822, -5.819, -6.846, -6.013, -7.04, -6.013, -8.675, -5.819, -8.869, -5.819, -6.846, -0.5085, -0.58, -2.872, -0.58, -3.067, -0.7743, -0.3142, -0.7743, -2.872, -2.992, -0.5085, -2.992, -0.3142, -2.798, -3.067, -2.798, -0.5085, -4.628, -2.872, -4.628, -3.067, -4.822, -0.3142, -4.822, -2.872, -7.04, -0.5085, -7.04, -0.3142, -6.846, -3.067, -6.846, -0.5085, -8.675, -2.872, -8.675, -3.067, -8.869, -0.3142, -8.869, -5.625, -0.9685, -3.261, -0.9685, -3.067, -0.7743, -5.819, -0.7743, -3.261, -2.604, -5.625, -2.604, -5.819, -2.798, -3.067, -2.798, -5.625, -5.016, -3.261, -5.016, -3.067, -4.822, -5.819, -4.822, -3.261, -6.651, -5.625, -6.651, -5.819, -6.846, -3.067, -6.846, -5.625, -9.064, -3.261, -9.064, -3.067, -8.869, -5.819, -8.869, -6.013, -0.58, -8.377, -0.58, -8.571, -0.7743, -5.819, -0.7743, -8.377, -2.992, -6.013, -2.992, -5.819, -2.798, -8.571, -2.798, -6.013, -4.628, -8.377, -4.628, -8.571, -4.822, -5.819, -4.822, -8.377, -7.04, -6.013, -7.04, -5.819, -6.846, -8.571, -6.846, -6.013, -8.675, -8.377, -8.675, -8.571, -8.869, -5.819, -8.869, -1.48, 8.947, -1.48, 6.583, -1.286, 6.389, -1.286, 9.141, -8.377, 9.335, -8.377, 11.7, -8.571, 11.89, -8.571, 9.141, -8.377, 11.7, -6.944, 11.7, -6.75, 11.89, -8.366, 11.89, -8.571, 11.89, -8.377, 3.83, -8.377, 6.194, -8.571, 6.389, -8.571, 3.636, -8.377, 6.194, -6.944, 6.194, -6.75, 6.389, -8.571, 6.389, -6.944, 9.335, -8.377, 9.335, -8.571, 9.141, -6.75, 9.141, -6.944, 3.83, -8.377, 3.83, -8.571, 3.636, -6.75, 3.636, -3.301, 3.83, -4.734, 3.83, -4.928, 3.636, -3.107, 3.636, -4.734, 11.7, -3.301, 11.7, -3.107, 11.89, -4.928, 11.89, -1.48, 6.583, -2.913, 6.583, -3.107, 6.389, -1.286, 6.389, -4.734, 6.194, -3.301, 6.194, -3.107, 6.389, -4.928, 6.389, -5.123, 6.583, -6.556, 6.583, -6.75, 6.389, -4.928, 6.389, -2.913, 8.947, -1.48, 8.947, -1.286, 9.141, -3.107, 9.141, -3.301, 9.335, -4.734, 9.335, -4.928, 9.141, -3.107, 9.141, -6.556, 8.947, -5.123, 8.947, -4.928, 9.141, -6.75, 9.141, -2.913, 6.583, -2.913, 8.947, -3.107, 9.141, -3.107, 6.389, -5.123, 8.947, -5.123, 6.583, -4.928, 6.389, -4.928, 9.141, -6.556, 6.583, -6.556, 8.947, -6.75, 9.141, -6.75, 6.389, -3.301, 11.7, -3.301, 9.335, -3.107, 9.141, -3.107, 11.89, -4.734, 9.335, -4.734, 11.7, -4.928, 11.89, -4.928, 9.141, -6.944, 11.7, -6.944, 9.335, -6.75, 9.141, -6.75, 11.89, -3.301, 6.194, -3.301, 3.83, -3.107, 3.636, -3.107, 6.389, -4.734, 3.83, -4.734, 6.194, -4.928, 6.389, -4.928, 3.636, -6.944, 6.194, -6.944, 3.83, -6.75, 3.636, -6.75, 6.389, -1.48, 6.194, -1.48, 3.83, -1.286, 3.636, -1.286, 6.389, -1.48, 3.83, -2.913, 3.83, -3.107, 3.636, -1.286, 3.636, -1.48, 11.7, -1.48, 9.335, -1.286, 9.141, -1.286, 11.89, -8.377, 6.583, -8.377, 8.947, -8.571, 9.141, -8.571, 6.389, -6.944, 6.583, -8.377, 6.583, -8.571, 6.389, -6.75, 6.389, -8.377, 8.947, -6.944, 8.947, -6.75, 9.141, -8.571, 9.141, -5.123, 3.83, -6.556, 3.83, -6.75, 3.636, -4.928, 3.636, -2.913, 11.7, -1.48, 11.7, -1.286, 11.89, -3.107, 11.89, -6.556, 11.7, -5.123, 11.7, -4.928, 11.89, -6.75, 11.89, -2.913, 6.194, -1.48, 6.194, -1.286, 6.389, -3.107, 6.389, -3.301, 6.583, -4.734, 6.583, -4.928, 6.389, -3.107, 6.389, -6.556, 6.194, -5.123, 6.194, -4.928, 6.389, -6.75, 6.389, -1.48, 9.335, -2.913, 9.335, -3.107, 9.141, -1.286, 9.141, -4.734, 8.947, -3.301, 8.947, -3.107, 9.141, -4.928, 9.141, -5.123, 9.335, -6.556, 9.335, -6.75, 9.141, -4.928, 9.141, -3.301, 8.947, -3.301, 6.583, -3.107, 6.389, -3.107, 9.141, -4.734, 6.583, -4.734, 8.947, -4.928, 9.141, -4.928, 6.389, -6.944, 8.947, -6.944, 6.583, -6.75, 6.389, -6.75, 9.141, -2.913, 9.335, -2.913, 11.7, -3.107, 11.89, -3.107, 9.141, -5.123, 11.7, -5.123, 9.335, -4.928, 9.141, -4.928, 11.89, -6.556, 9.335, -6.556, 11.7, -6.75, 11.89, -6.75, 9.141, -2.913, 3.83, -2.913, 6.194, -3.107, 6.389, -3.107, 3.636, -5.123, 6.194, -5.123, 3.83, -4.928, 3.636, -4.928, 6.389, -6.556, 3.83, -6.556, 6.194, -6.75, 6.389, -6.75, 3.636, 0.7115, 1.026, 0.7115, 1.458, 0.4497, 1.458, 0.4497, 1.026, 0.2796, 0.8927, 0.2796, 1.325, 0.01782, 1.325, 0.01782, 0.8927, -0.281, 0.5939, -0.281, 1.026, -0.5797, 1.026, -0.5797, 0.5939, 0.9141, -0.1367, 0.9141, -0.5686, 1.213, -0.5686, 1.213, -0.1367, 1.047, 0.5939, 1.047, 1.026, 0.7485, 1.026, 0.7485, 0.5939, -0.1478, 1.288, -0.5797, 1.288, -0.5797, 1.026, -0.1478, 1.026, 0.4497, 0.4608, 0.01782, 0.4608, 0.01782, 0.1621, 0.4497, 0.1621, 0.3166, 0.4608, 0.3166, 0.8927, 0.01782, 0.8927, 0.01782, 0.4608, -0.5797, -0.1367, -0.1478, -0.1367, -0.1478, 0.1621, -0.5797, 0.1621, 0.2841, 0.1621, -0.1478, 0.1621, -0.1478, -0.1367, 0.2841, -0.1367, 0.7485, 0.1621, 0.7485, 0.5939, 0.4497, 0.5939, 0.4497, 0.1621, 0.3166, -0.5686, 0.3166, -0.1367, 0.01782, -0.1367, 0.01782, -0.5686, 1.047, 0.1621, 1.047, 0.5939, 0.7485, 0.5939, 0.7485, 0.1621, 0.7485, 0.5939, 0.7485, 1.026, 0.4497, 1.026, 0.4497, 0.5939, -0.5797, 0.5939, -0.5797, 0.1621, -0.281, 0.1621, -0.281, 0.5939, -0.281, 1.026, -0.281, 0.5939, 0.01782, 0.5939, 0.01782, 1.026, -0.5797, -0.1367, -0.5797, -0.5686, -0.281, -0.5686, -0.281, -0.1367, -0.281, -0.1367, -0.281, -0.5686, 0.01782, -0.5686, 0.01782, -0.1367, 0.3166, -0.1367, 0.3166, -0.5686, 0.6154, -0.5686, 0.6154, -0.1367, -0.281, 0.5939, -0.281, 0.1621, 0.01782, 0.1621, 0.01782, 0.5939, 0.6154, -0.1367, 0.6154, -0.5686, 0.9141, -0.5686, 0.9141, -0.1367, -0.1478, 1.549, -0.5797, 1.549, -0.5797, 1.288, -0.1478, 1.288, 1.479, 1.026, 1.047, 1.026, 1.047, 0.764, 1.479, 0.764, 1.405, 1.026, 1.405, 1.458, 1.143, 1.458, 1.143, 1.026, 0.7159, 0.1251, 0.2841, 0.1251, 0.2841, -0.1367, 0.7159, -0.1367, 1.143, 1.288, 0.7115, 1.288, 0.7115, 1.026, 1.143, 1.026, 1.047, 0.5939, 1.047, 0.1621, 1.309, 0.1621, 1.309, 0.5939, 1.58, 0.1251, 1.148, 0.1251, 1.148, -0.1367, 1.58, -0.1367, 1.143, 1.549, 0.7115, 1.549, 0.7115, 1.288, 1.143, 1.288, 1.148, 0.1251, 0.7159, 0.1251, 0.7159, -0.1367, 1.148, -0.1367, 3.693, 1.25, 3.693, 3.613, 3.572, 3.613, 3.572, 1.25, 6.364, 4.52, 6.364, 2.885, 6.486, 2.885, 6.486, 4.52, 1.264, 3.613, 1.264, 5.046, 1.143, 5.046, 1.143, 3.613, 7.336, 2.885, 7.336, 4.52, 7.214, 4.52, 7.214, 2.885, 6.85, 4.52, 6.85, 2.885, 6.972, 2.885, 6.972, 4.52, 6.85, 2.885, 6.85, 4.52, 6.729, 4.52, 6.729, 2.885, 7.336, 2.885, 7.336, 1.25, 7.457, 1.25, 7.457, 2.885, 6.486, 2.885, 6.486, 1.25, 6.607, 1.25, 6.607, 2.885, 2.6, 3.613, 2.6, 1.25, 2.722, 1.25, 2.722, 3.613, 4.664, 3.613, 4.664, 1.25, 4.786, 1.25, 4.786, 3.613, 0.293, 3.613, 0.293, 5.046, 0.1715, 5.046, 0.1715, 3.613, 4.786, 3.613, 4.786, 1.25, 4.907, 1.25, 4.907, 3.613, -1.286, 3.613, -1.286, 1.25, -1.164, 1.25, -1.164, 3.613, 3.814, 1.25, 3.814, 3.613, 3.693, 3.613, 3.693, 1.25, 0.4144, 3.613, 0.4144, 5.046, 0.293, 5.046, 0.293, 3.613, -1.043, 1.25, -1.043, 3.613, -1.164, 3.613, -1.164, 1.25, 0.5358, 3.613, 0.5358, 5.046, 0.4144, 5.046, 0.4144, 3.613, 4.907, 3.613, 4.907, 1.25, 5.029, 1.25, 5.029, 3.613, 5.029, 3.613, 5.029, 1.25, 5.15, 1.25, 5.15, 3.613, 3.936, 1.25, 3.936, 3.613, 3.814, 3.613, 3.814, 1.25, 1.75, 3.613, 1.75, 5.046, 1.629, 5.046, 1.629, 3.613, 0.6573, 3.613, 0.6573, 5.046, 0.5358, 5.046, 0.5358, 3.613, 5.15, 3.613, 5.15, 1.25, 5.272, 1.25, 5.272, 3.613, 1.872, 3.613, 1.872, 5.046, 1.75, 5.046, 1.75, 3.613, 0.7787, 3.613, 0.7787, 5.046, 0.6573, 5.046, 0.6573, 3.613, 0.9001, 3.613, 0.9001, 5.046, 0.7787, 5.046, 0.7787, 3.613, 1.872, 3.613, 1.872, 1.25, 1.993, 1.25, 1.993, 3.613, 0.9001, 1.25, 0.9001, 3.613, 0.7787, 3.613, 0.7787, 1.25, 1.993, 3.613, 1.993, 5.046, 1.872, 5.046, 1.872, 3.613, 1.022, 3.613, 1.022, 5.046, 0.9001, 5.046, 0.9001, 3.613, 0.05011, 3.613, 0.05011, 1.25, 0.1715, 1.25, 0.1715, 3.613, 0.1715, 3.613, 0.1715, 1.25, 0.293, 1.25, 0.293, 3.613, 2.114, 3.613, 2.114, 5.046, 1.993, 5.046, 1.993, 3.613, 2.236, 3.613, 2.236, 5.046, 2.114, 5.046, 2.114, 3.613, 1.143, 1.25, 1.143, 3.613, 1.022, 3.613, 1.022, 1.25, 2.357, 3.613, 2.357, 5.046, 2.236, 5.046, 2.236, 3.613, 2.479, 3.613, 2.479, 5.046, 2.357, 5.046, 2.357, 3.613, 0.293, 3.613, 0.293, 1.25, 0.4144, 1.25, 0.4144, 3.613, 1.507, 3.613, 1.507, 5.046, 1.386, 5.046, 1.386, 3.613, 1.629, 3.613, 1.629, 5.046, 1.507, 5.046, 1.507, 3.613, 1.022, 1.25, 1.022, 3.613, 0.9001, 3.613, 0.9001, 1.25, 2.6, 3.613, 2.6, 5.046, 2.479, 5.046, 2.479, 3.613, 2.722, 3.613, 2.722, 5.046, 2.6, 5.046, 2.6, 3.613, -0.3142, 3.613, -0.3142, 5.249, -0.4356, 5.249, -0.4356, 3.613, 1.993, 3.613, 1.993, 1.25, 2.114, 1.25, 2.114, 3.613, 1.143, 3.613, 1.143, 5.046, 1.022, 5.046, 1.022, 3.613, 1.386, 3.613, 1.386, 5.046, 1.264, 5.046, 1.264, 3.613, 2.236, 1.25, 2.236, 3.613, 2.114, 3.613, 2.114, 1.25, 5.393, 1.25, 5.393, 3.613, 5.272, 3.613, 5.272, 1.25, 2.843, 3.613, 2.843, 5.046, 2.722, 5.046, 2.722, 3.613, 0.6573, 1.25, 0.6573, 3.613, 0.5358, 3.613, 0.5358, 1.25, 2.236, 3.613, 2.236, 1.25, 2.357, 1.25, 2.357, 3.613, 2.722, 3.613, 2.722, 1.25, 2.843, 1.25, 2.843, 3.613, 2.964, 3.613, 2.964, 5.046, 2.843, 5.046, 2.843, 3.613, 2.479, 1.25, 2.479, 3.613, 2.357, 3.613, 2.357, 1.25, 5.514, 1.25, 5.514, 3.613, 5.393, 3.613, 5.393, 1.25, 3.086, 3.613, 3.086, 5.046, 2.964, 5.046, 2.964, 3.613, 7.457, 2.885, 7.457, 4.52, 7.336, 4.52, 7.336, 2.885, 2.479, 3.613, 2.479, 1.25, 2.6, 1.25, 2.6, 3.613, -1.043, 3.613, -1.043, 1.25, -0.9213, 1.25, -0.9213, 3.613, 2.843, 3.613, 2.843, 1.25, 2.964, 1.25, 2.964, 3.613, -0.3142, 5.249, -0.3142, 3.613, -0.1927, 3.613, -0.1927, 5.249, -0.7999, 1.25, -0.7999, 3.613, -0.9213, 3.613, -0.9213, 1.25, 7.093, 4.52, 7.093, 2.885, 7.214, 2.885, 7.214, 4.52, 5.636, 1.25, 5.636, 3.613, 5.514, 3.613, 5.514, 1.25, -0.7999, 3.613, -0.7999, 1.25, -0.6784, 1.25, -0.6784, 3.613, 6.0, 2.885, 6.0, 1.25, 6.122, 1.25, 6.122, 2.885, 2.964, 3.613, 2.964, 1.25, 3.086, 1.25, 3.086, 3.613, 5.636, 3.613, 5.636, 1.25, 5.757, 1.25, 5.757, 3.613, -1.286, 5.249, -1.286, 3.613, -1.164, 3.613, -1.164, 5.249, -0.557, 1.25, -0.557, 3.613, -0.6784, 3.613, -0.6784, 1.25, 4.057, 1.25, 4.057, 3.613, 3.936, 3.613, 3.936, 1.25, 6.0, 4.52, 6.0, 2.885, 6.122, 2.885, 6.122, 4.52, -0.557, 3.613, -0.557, 1.25, -0.4356, 1.25, -0.4356, 3.613, -1.043, 3.613, -1.043, 5.249, -1.164, 5.249, -1.164, 3.613, 5.757, 3.613, 5.757, 1.25, 5.879, 1.25, 5.879, 3.613, -1.043, 5.249, -1.043, 3.613, -0.9213, 3.613, -0.9213, 5.249, -0.3141, 1.25, -0.3141, 3.613, -0.4356, 3.613, -0.4356, 1.25, 7.093, 1.25, 7.093, 2.885, 6.972, 2.885, 6.972, 1.25, 4.179, 1.25, 4.179, 3.613, 4.057, 3.613, 4.057, 1.25, 6.486, 4.52, 6.486, 2.885, 6.607, 2.885, 6.607, 4.52, 5.879, 3.613, 5.879, 1.25, 6.0, 1.25, 6.0, 3.613, -0.7999, 3.613, -0.7999, 5.249, -0.9213, 5.249, -0.9213, 3.613, 4.3, 1.25, 4.3, 3.613, 4.179, 3.613, 4.179, 1.25, 6.972, 4.52, 6.972, 2.885, 7.093, 2.885, 7.093, 4.52, 7.214, 1.25, 7.214, 2.885, 7.093, 2.885, 7.093, 1.25, 6.607, 2.885, 6.607, 1.25, 6.729, 1.25, 6.729, 2.885, 6.729, 2.885, 6.729, 4.52, 6.607, 4.52, 6.607, 2.885, -0.7999, 5.249, -0.7999, 3.613, -0.6784, 3.613, -0.6784, 5.249, 0.1715, 3.613, 0.1715, 5.249, 0.05011, 5.249, 0.05011, 3.613, -2.264, 1.586, -2.267, 2.325, -2.445, 2.325, -2.443, 1.467, 3.445, -0.8396, 3.445, -0.2386, 3.311, -0.2386, 3.311, -0.8396, 3.231, -0.7426, 3.231, -0.003574, 3.097, -0.003574, 3.097, -0.7426, 3.445, -1.438, 3.445, -0.8396, 3.311, -0.8396, 3.311, -1.438, 3.445, -2.221, 3.445, -1.438, 3.311, -1.438, 3.311, -2.221, 3.231, 1.475, 3.231, 2.14, 3.097, 2.14, 3.097, 1.475, 3.445, -0.2386, 3.445, 0.3652, 3.311, 0.3652, 3.311, -0.2386, 3.231, -1.482, 3.231, -0.7426, 3.097, -0.7426, 3.097, -1.482, 4.421, -10.7, 2.277, -10.69, 2.278, -10.89, 3.894, -10.89, 3.231, -2.221, 3.231, -1.482, 3.097, -1.482, 3.097, -2.221, 3.231, 0.7355, 3.231, 1.475, 3.097, 1.475, 3.097, 0.7355, -8.571, 1.048, -8.377, 1.055, -8.571, 1.25, 2.072, -10.69, 2.277, -10.69, 2.271, -8.869, 2.072, -8.869, 2.136, -2.033, 1.537, -2.036, 1.716, -2.214, 2.314, -2.21, -0.2711, -2.041, -0.8721, -2.04, -1.05, -2.218, -0.4491, -2.219, 2.919, 0.1154, 2.919, -0.6237, 3.097, -0.7422, 3.097, -0.003115, -2.255, -1.371, -2.258, -0.6315, -2.436, -0.7506, -2.433, -1.49, 2.919, -2.029, 2.136, -2.033, 2.314, -2.21, 3.097, -2.206, -0.8721, -2.04, -1.47, -2.038, -1.648, -2.216, -1.05, -2.218, 2.919, 0.8544, 2.919, 0.1154, 3.097, -0.003115, 3.097, 0.7359, -2.258, -0.6315, -2.26, 0.1075, -2.438, -0.01152, -2.436, -0.7506, 3.231, -0.003574, 3.231, 0.7355, 3.097, 0.7355, 3.097, -0.003574, -2.262, 0.8466, -2.26, 0.1075, 0.3326, 0.1075, 0.3326, 0.8466, -2.26, 0.1075, -2.258, -0.6315, 0.3326, -0.6315, 0.3326, 0.1075, -2.258, -0.6315, -2.255, -1.371, 0.3326, -1.371, 0.3326, -0.6315, -2.267, 2.325, -2.264, 1.586, 0.3326, 1.586, 0.3326, 2.325, -2.264, 1.586, -2.262, 0.8466, 0.3326, 0.8466, 0.3326, 1.586, -2.255, -1.371, -2.253, -2.036, -1.47, -2.038, 0.3326, -1.371, -0.2711, -2.041, 0.3326, -2.043, 0.3326, -1.371, -1.47, -2.038, -0.8721, -2.04, 0.3326, -1.371, -0.8721, -2.04, -0.2711, -2.041, 0.3326, -1.371, 0.9363, -2.04, 0.3326, -2.043, 0.3332, -2.221, 1.115, -2.217, 3.311, -1.363, 3.311, -0.6236, 3.231, -0.6236, 3.231, -1.363, 3.311, -2.221, 3.311, -1.363, 3.231, -1.363, 3.231, -2.221, 3.311, 1.748, 3.311, 1.147, 3.391, 1.147, 3.391, 1.748, 3.311, 0.8545, 3.311, 1.594, 3.231, 1.594, 3.231, 0.8545, 3.311, 2.346, 3.311, 1.748, 3.391, 1.748, 3.391, 2.346, 3.311, 0.1155, 3.311, 0.8545, 3.231, 0.8545, 3.231, 0.1155, 3.311, 3.129, 3.311, 2.346, 3.391, 2.346, 3.391, 3.129, 3.311, -0.6236, 3.311, 0.1155, 3.231, 0.1155, 3.231, -0.6236, 3.311, 1.147, 3.311, 0.3652, 3.391, 0.3652, 3.391, 1.147, 3.311, 1.594, 3.311, 2.318, 3.231, 2.318, 3.231, 1.594, 2.919, -0.6237, 2.919, -1.363, 3.097, -1.481, 3.097, -0.7422, 1.537, -2.036, 0.9363, -2.04, 1.115, -2.217, 1.716, -2.214, -2.262, 0.8466, -2.264, 1.586, -2.443, 1.467, -2.44, 0.7275, 2.919, 2.333, 2.919, 1.594, 3.097, 1.475, 3.097, 2.333, -2.253, -2.036, -2.255, -1.371, -2.433, -1.49, -2.431, -2.214, 2.919, 1.594, 2.919, 0.8544, 3.097, 0.7359, 3.097, 1.475, 2.919, -1.363, 2.919, -2.029, 3.097, -2.206, 3.097, -1.481, 0.3326, -2.043, -0.2711, -2.041, -0.4491, -2.219, 0.3326, -2.221, -2.26, 0.1075, -2.262, 0.8466, -2.44, 0.7275, -2.438, -0.01152, -1.47, -2.038, -2.253, -2.036, -2.431, -2.214, -1.648, -2.216, -0.3142, -8.869, -0.3142, -10.89, 2.072, -10.89, 2.072, -8.869, -1.286, 3.636, -3.107, 3.636, -3.107, 1.25, -1.286, 1.25, -0.3142, 1.25, -0.3142, -0.7743, 2.072, -0.7743, 2.072, 1.25, -0.3142, -6.846, -0.3142, -8.869, 2.072, -8.869, 2.072, -6.846, -0.3142, -4.822, -0.3142, -6.846, 2.072, -6.846, 2.072, -4.822, -6.75, 3.636, -8.571, 3.636, -8.571, 1.25, -6.75, 1.25, -4.928, 3.636, -6.75, 3.636, -6.75, 1.25, -4.928, 1.25, -0.3142, -2.798, -0.3142, -4.822, 2.072, -4.822, 2.072, -2.798, -0.3142, -0.7743, -0.3142, -2.798, 2.072, -2.798, 2.072, -0.7743, -3.107, 3.636, -4.928, 3.636, -4.928, 1.25, -3.107, 1.25])
me_cube_001.materials.append(mat_glass)
me_cube_001.materials.append(mat_beton)
me_cube_001.materials.append(mat_roof)
me_cube_001.use_remesh_fix_poles = True
me_cube_001.use_remesh_preserve_attributes = False
me_cube_001.use_mirror_vertex_groups = False
me_cube_001.update()

# ---- objects
ob_cube = bpy.data.objects.new('Cube', me_cube_001)

# ---- transforms, parenting, visibility, modifiers, constraints
ob_cube.location = (0.0, 0.0, 1.0)
ob_cube.scale = (0.672, 0.672, 0.672)
ob_cube.lineart.crease_threshold = 0.0
_m = ob_cube.modifiers.new('Mirror', 'MIRROR')
_m.use_axis = (True, True, False)
_m.use_clip = True

# ---- collection membership
col_collection.objects.link(ob_cube)

# ---- scene / render settings (as saved in the file)
scene.frame_start = 1; scene.frame_end = 250; scene.frame_set(1)
scene.render.engine = 'BLENDER_EEVEE_NEXT'
scene.cycles.use_denoising = False
scene.cycles.samples = 128
scene.cycles.sampling_pattern = 'TABULATED_SOBOL'
scene.cycles.use_adaptive_sampling = False
scene.cycles.use_light_tree = False
scene.view_settings.view_transform = 'Filmic'
bpy.context.view_layer.update()

# ---- added for rendering (the .blend has no active camera and no usable light): camera, sun
cam_auto = bpy.data.cameras.new('AutoCamera')
cam_auto.lens = 50.0
cam_auto.sensor_width = 36.0
cam_auto.clip_end = 1000.0
ob_auto_camera = bpy.data.objects.new('AutoCamera', cam_auto)
scene.collection.objects.link(ob_auto_camera)
ob_auto_camera.location = (40.0159, -48.0191, 36.8072)
ob_auto_camera.rotation_euler = (1.09748, -7.21219e-08, 0.694738)
scene.camera = ob_auto_camera
light_auto_sun = bpy.data.lights.new('AutoSun', 'SUN')
light_auto_sun.energy = 3.0
light_auto_sun.angle = 0.0523599
ob_auto_sun = bpy.data.objects.new('AutoSun', light_auto_sun)
scene.collection.objects.link(ob_auto_sun)
ob_auto_sun.rotation_euler = (0.872665, 0.174533, 0.523599)
bpy.context.view_layer.update()
